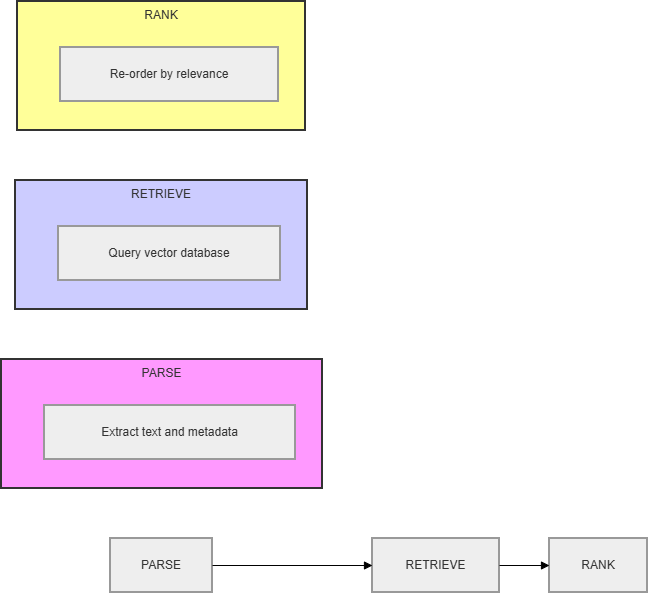

The diagram above was exported from draw.io. Its source (the exported page's mxGraphModel, read from the mxfile embedded in the PNG):
<mxGraphModel dx="1022" dy="564" grid="1" gridSize="10" guides="1" tooltips="1" connect="1" arrows="1" fold="1" page="1" pageScale="1" pageWidth="850" pageHeight="1100" math="0" shadow="0">
  <root>
    <mxCell id="0" />
    <mxCell id="1" parent="0" />
    <mxCell id="2" parent="1" style="whiteSpace=wrap;strokeWidth=2;verticalAlign=top;fillColor=#ff9;strokeColor=#333;fontColor=light-dark(#333333,#cccccc);" value="RANK" vertex="1">
      <mxGeometry height="129" width="288" x="24" y="8" as="geometry" />
    </mxCell>
    <mxCell id="3" parent="2" style="whiteSpace=wrap;strokeWidth=2;fillColor=light-dark(#eeeeee,#1f2020);strokeColor=light-dark(#999999,#cccccc);fontColor=light-dark(#333333,#cccccc);" value="Re-order by relevance" vertex="1">
      <mxGeometry height="54" width="218" x="43" y="46" as="geometry" />
    </mxCell>
    <mxCell id="4" parent="1" style="whiteSpace=wrap;strokeWidth=2;verticalAlign=top;fillColor=#ccf;strokeColor=#333;fontColor=light-dark(#333333,#cccccc);" value="RETRIEVE" vertex="1">
      <mxGeometry height="129" width="292" x="22" y="187" as="geometry" />
    </mxCell>
    <mxCell id="5" parent="4" style="whiteSpace=wrap;strokeWidth=2;fillColor=light-dark(#eeeeee,#1f2020);strokeColor=light-dark(#999999,#cccccc);fontColor=light-dark(#333333,#cccccc);" value="Query vector database" vertex="1">
      <mxGeometry height="54" width="222" x="43" y="46" as="geometry" />
    </mxCell>
    <mxCell id="6" parent="1" style="whiteSpace=wrap;strokeWidth=2;verticalAlign=top;fillColor=#f9f;strokeColor=#333;fontColor=light-dark(#333333,#cccccc);" value="PARSE" vertex="1">
      <mxGeometry height="129" width="321" x="8" y="366" as="geometry" />
    </mxCell>
    <mxCell id="7" parent="6" style="whiteSpace=wrap;strokeWidth=2;fillColor=light-dark(#eeeeee,#1f2020);strokeColor=light-dark(#999999,#cccccc);fontColor=light-dark(#333333,#cccccc);" value="Extract text and metadata" vertex="1">
      <mxGeometry height="54" width="251" x="43" y="46" as="geometry" />
    </mxCell>
    <mxCell id="8" parent="1" style="whiteSpace=wrap;strokeWidth=2;fillColor=light-dark(#eeeeee,#1f2020);strokeColor=light-dark(#999999,#cccccc);fontColor=light-dark(#333333,#cccccc);" value="PARSE" vertex="1">
      <mxGeometry height="54" width="102" x="117" y="545" as="geometry" />
    </mxCell>
    <mxCell id="9" parent="1" style="whiteSpace=wrap;strokeWidth=2;fillColor=light-dark(#eeeeee,#1f2020);strokeColor=light-dark(#999999,#cccccc);fontColor=light-dark(#333333,#cccccc);" value="RETRIEVE" vertex="1">
      <mxGeometry height="54" width="127" x="379" y="545" as="geometry" />
    </mxCell>
    <mxCell id="10" parent="1" style="whiteSpace=wrap;strokeWidth=2;fillColor=light-dark(#eeeeee,#1f2020);strokeColor=light-dark(#999999,#cccccc);fontColor=light-dark(#333333,#cccccc);" value="RANK" vertex="1">
      <mxGeometry height="54" width="98" x="556" y="545" as="geometry" />
    </mxCell>
    <mxCell id="11" edge="1" parent="1" source="8" style="curved=1;startArrow=none;endArrow=block;exitX=1;exitY=0.5;entryX=0;entryY=0.5;" target="9" value="">
      <mxGeometry relative="1" as="geometry">
        <Array as="points" />
      </mxGeometry>
    </mxCell>
    <mxCell id="12" edge="1" parent="1" source="9" style="curved=1;startArrow=none;endArrow=block;exitX=1;exitY=0.5;entryX=0;entryY=0.5;" target="10" value="">
      <mxGeometry relative="1" as="geometry">
        <Array as="points" />
      </mxGeometry>
    </mxCell>
  </root>
</mxGraphModel>